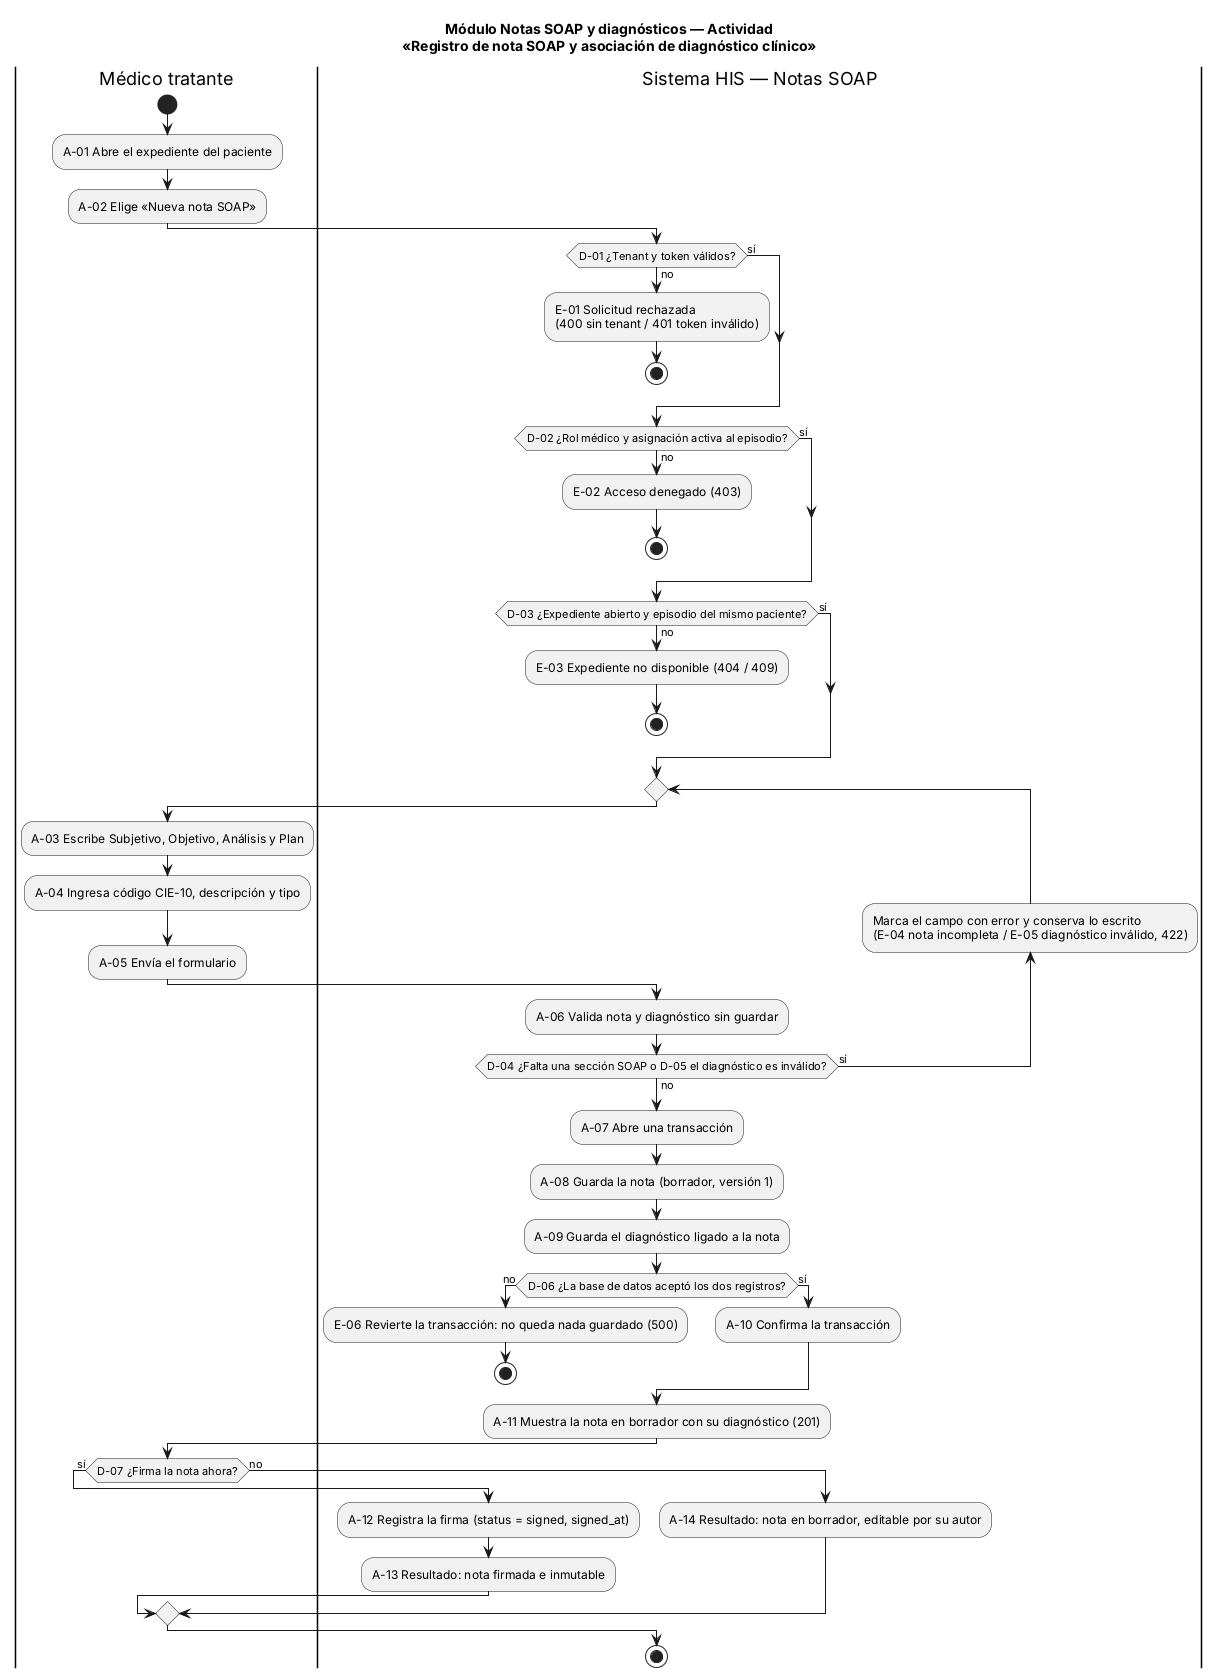

The diagram above was rendered by PlantUML. Its source (embedded in the PNG):
@startuml semana-01-actividad
title Módulo Notas SOAP y diagnósticos — Actividad\n«Registro de nota SOAP y asociación de diagnóstico clínico»
skinparam shadowing false

|Médico tratante|
start
:A-01 Abre el expediente del paciente;
:A-02 Elige «Nueva nota SOAP»;

|Sistema HIS — Notas SOAP|
if (D-01 ¿Tenant y token válidos?) then (no)
  :E-01 Solicitud rechazada\n(400 sin tenant / 401 token inválido);
  stop
else (sí)
endif
if (D-02 ¿Rol médico y asignación activa al episodio?) then (no)
  :E-02 Acceso denegado (403);
  stop
else (sí)
endif
if (D-03 ¿Expediente abierto y episodio del mismo paciente?) then (no)
  :E-03 Expediente no disponible (404 / 409);
  stop
else (sí)
endif

repeat
  |Médico tratante|
  :A-03 Escribe Subjetivo, Objetivo, Análisis y Plan;
  :A-04 Ingresa código CIE-10, descripción y tipo;
  :A-05 Envía el formulario;
  |Sistema HIS — Notas SOAP|
  :A-06 Valida nota y diagnóstico sin guardar;
  backward :Marca el campo con error y conserva lo escrito\n(E-04 nota incompleta / E-05 diagnóstico inválido, 422);
repeat while (D-04 ¿Falta una sección SOAP o D-05 el diagnóstico es inválido?) is (sí) not (no)

:A-07 Abre una transacción;
:A-08 Guarda la nota (borrador, versión 1);
:A-09 Guarda el diagnóstico ligado a la nota;
if (D-06 ¿La base de datos aceptó los dos registros?) then (no)
  :E-06 Revierte la transacción: no queda nada guardado (500);
  stop
else (sí)
  :A-10 Confirma la transacción;
endif
:A-11 Muestra la nota en borrador con su diagnóstico (201);

|Médico tratante|
if (D-07 ¿Firma la nota ahora?) then (sí)
  |Sistema HIS — Notas SOAP|
  :A-12 Registra la firma (status = signed, signed_at);
  :A-13 Resultado: nota firmada e inmutable;
else (no)
  |Sistema HIS — Notas SOAP|
  :A-14 Resultado: nota en borrador, editable por su autor;
endif
stop
@enduml